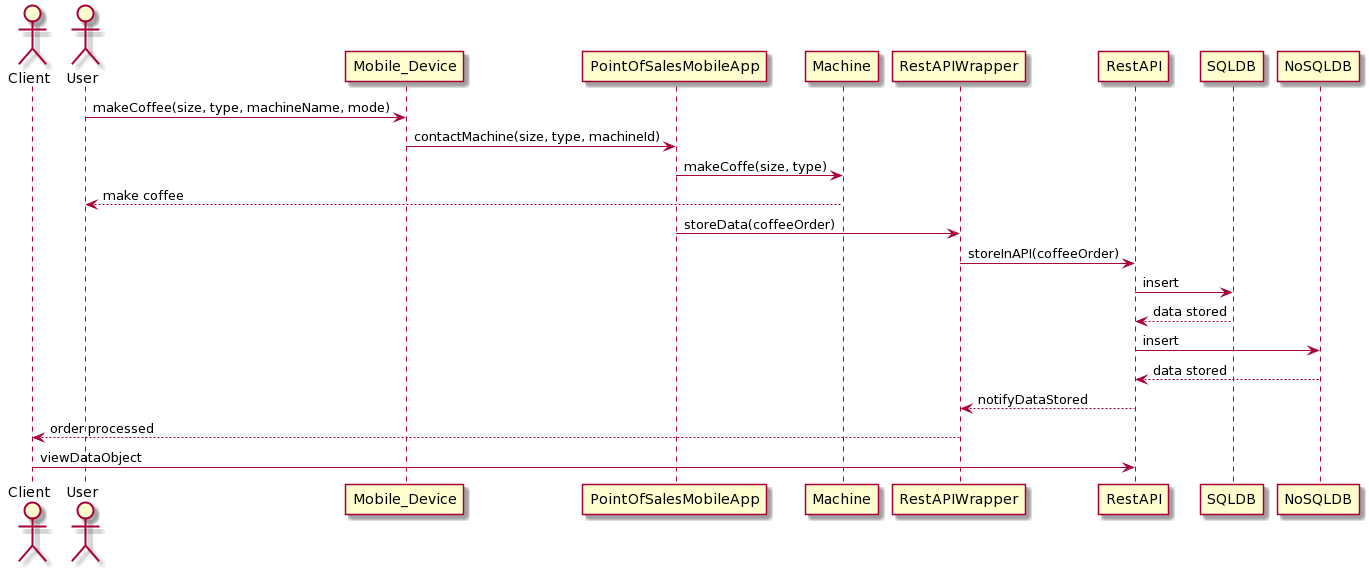

The diagram above was rendered by PlantUML. Its source (embedded in the PNG):
@startuml
actor Client
actor User
User -> Mobile_Device: makeCoffee(size, type, machineName, mode)
Mobile_Device-> PointOfSalesMobileApp: contactMachine(size, type, machineId)
PointOfSalesMobileApp -> Machine: makeCoffe(size, type)
Machine --> User: make coffee
PointOfSalesMobileApp -> RestAPIWrapper: storeData(coffeeOrder)
RestAPIWrapper->RestAPI: storeInAPI(coffeeOrder)
RestAPI -> SQLDB:insert
SQLDB -->RestAPI:data stored
RestAPI -> NoSQLDB:insert
NoSQLDB -->RestAPI:data stored
RestAPI --> RestAPIWrapper: notifyDataStored
RestAPIWrapper --> Client: order processed
Client -> RestAPI: viewDataObject
@enduml